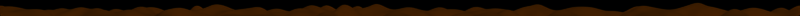 # Source: hills.blend  (saved by Blender 2.49.2; exported with 4.5.12 LTS)
import bpy
from mathutils import Matrix  # noqa: F401  (used for matrix-valued properties, if any)

bpy.ops.wm.read_factory_settings(use_empty=True)
scene = bpy.context.scene
scene.name = 'Hills'

# ---- collections
col_collection_1 = bpy.data.collections.new('Collection 1'); scene.collection.children.link(col_collection_1)

# ---- materials (node trees are filled in below, after node groups)
mat_material_002 = bpy.data.materials.new('Material.002')
mat_material_002.alpha_threshold = 0.0
mat_material_002.diffuse_color = (0.7685, 0.3694, 0.0, 1.0)
mat_material_002.specular_color = (0.7991, 0.6015, 0.2813)
mat_material_002.roughness = 0.5
mat_material_002.line_color = (0.0, 0.0, 0.0, 1.0)

# ---- material node trees

# ---- world
world_world = bpy.data.worlds.new('World'); scene.world = world_world
world_world.color = (0.0, 0.0, 0.0)
world_world.use_sun_shadow = False
world_world.sun_shadow_jitter_overblur = 0.0
world_world.cycles.sampling_method = 'MANUAL'
world_world.cycles.sample_map_resolution = 256

# ---- cameras
cam_camera_001 = bpy.data.cameras.new('Camera.001')
cam_camera_001.type = 'ORTHO'
cam_camera_001.passepartout_alpha = 0.2
cam_camera_001.clip_end = 100.0
cam_camera_001.lens = 35.0
cam_camera_001.ortho_scale = 40.0
cam_camera_001.show_passepartout = False
cam_camera_001.show_safe_areas = True
cam_camera_001.dof.focus_distance = 0.0
cam_camera_001.dof.aperture_fstop = 128.0

# ---- lights
light_spot = bpy.data.lights.new('Spot', 'SUN')
light_spot.transmission_factor = 0.0
light_spot.cutoff_distance = 30.0
light_spot.angle = 1.571
light_spot.energy = 1.0
light_spot.shadow_buffer_clip_start = 1.001
light_spot.shadow_soft_size = 1.0
light_spot.shadow_cascade_max_distance = 1000.0
light_spot.cycles.use_multiple_importance_sampling = False

# ---- meshes
me_plane_004 = bpy.data.meshes.new('Plane.004')
me_plane_004.from_pydata([(1.0, 0.7143, 0.08375), (1.0, 0.4286, 0.01188), (0.7143, 0.7143, -0.01058), (0.4286, 0.7143, 0.03251), (0.1429, 0.7143, 0.01248), (-0.1429, 0.7143, -0.001073), (-0.4286, 0.7143, 0.03063), (-0.7143, 0.7143, 0.06032), (0.7143, 0.4286, -0.01012), (0.4286, 0.4286, 0.02552), (0.1429, 0.4286, -0.02615), (-0.1429, 0.4286, -0.03102), (-0.4286, 0.4286, 0.03531), (-0.7143, 0.4286, 0.02326), (1.0, 0.7551, -0.0001662), (1.0, 0.6735, -0.02558), (1.0, 0.6327, -0.03014), (1.0, 0.5918, 0.01067), (1.0, 0.551, 0.05472), (1.0, 0.5102, -0.01223), (1.0, 0.4694, 0.03834), (1.0, 0.3878, 0.007783), (-0.9592, 0.7143, 0.01688), (-0.9184, 0.7143, 0.02549), (-0.8776, 0.7143, -0.02136), (-0.8367, 0.7143, 0.04494), (-0.7959, 0.7143, 0.04112), (-0.7551, 0.7143, 0.009747), (-0.7143, 0.7551, -0.005422), (-0.4694, 0.7143, 0.0123), (-0.5102, 0.7143, 0.009662), (-0.551, 0.7143, -0.002427), (-0.5918, 0.7143, 0.04296), (-0.6327, 0.7143, 0.05022), (-0.6735, 0.7143, 0.001179), (-0.4286, 0.7551, -0.03511), (-0.1837, 0.7143, 0.01132), (-0.2245, 0.7143, 0.06754), (-0.2653, 0.7143, 0.006033), (-0.3061, 0.7143, 0.05077), (-0.3469, 0.7143, 0.03169), (-0.3878, 0.7143, 0.03967), (-0.1429, 0.7551, 0.001689), (-0.102, 0.7143, 0.01636), (-0.06122, 0.7143, 0.04645), (-0.02041, 0.7143, 0.03522), (0.02041, 0.7143, 0.04168), (0.06122, 0.7143, 0.02002), (0.102, 0.7143, 0.0525), (0.1429, 0.7551, -0.02757), (0.1837, 0.7143, 0.06068), (0.2245, 0.7143, 0.0114), (0.2653, 0.7143, 0.0195), (0.3061, 0.7143, -0.006491), (0.3469, 0.7143, 0.08018), (0.3878, 0.7143, 0.01856), (0.4286, 0.7551, -0.005819), (0.6735, 0.7143, 0.04915), (0.6327, 0.7143, 0.01588), (0.5918, 0.7143, 0.07558), (0.551, 0.7143, 0.02124), (0.5102, 0.7143, 0.02979), (0.4694, 0.7143, -0.005155), (0.7143, 0.7551, 0.004405), (0.7551, 0.7143, 0.06386), (0.7959, 0.7143, 0.04499), (0.8367, 0.7143, 0.00298), (0.8776, 0.7143, 0.0112), (0.9184, 0.7143, 0.00298), (0.9592, 0.7143, 0.01844), (-0.9592, 0.4286, -0.01396), (-0.9184, 0.4286, 0.01074), (-0.8776, 0.4286, -0.00822), (-0.8367, 0.4286, 0.01543), (-0.7959, 0.4286, 0.002638), (-0.7551, 0.4286, 0.04606), (-0.7143, 0.4694, 0.02385), (-0.7143, 0.5102, -0.004078), (-0.7143, 0.551, 0.01536), (-0.7143, 0.5918, 0.02895), (-0.7143, 0.6327, -0.03158), (-0.7143, 0.6735, 0.001881), (-0.6735, 0.4286, -0.01522), (-0.6327, 0.4286, -0.04579), (-0.5918, 0.4286, 0.04968), (-0.551, 0.4286, -0.03947), (-0.5102, 0.4286, 0.007255), (-0.4694, 0.4286, -0.01277), (-0.4286, 0.6735, -0.02763), (-0.4286, 0.6327, 0.008774), (-0.4286, 0.5918, 0.04757), (-0.4286, 0.551, 0.00529), (-0.4286, 0.5102, 0.04553), (-0.4286, 0.4694, -0.04459), (-0.1837, 0.4286, 0.05556), (-0.2245, 0.4286, -0.02122), (-0.2653, 0.4286, -0.006705), (-0.3061, 0.4286, 0.004172), (-0.3469, 0.4286, 0.02195), (-0.3878, 0.4286, 0.006107), (-0.1429, 0.6735, 0.03297), (-0.1429, 0.6327, 0.03381), (-0.1429, 0.5918, -0.00512), (-0.1429, 0.551, 0.01083), (-0.1429, 0.5102, 0.05551), (-0.1429, 0.4694, 0.06965), (0.102, 0.4286, -0.007393), (0.06122, 0.4286, -0.009043), (0.02041, 0.4286, 0.01588), (-0.02041, 0.4286, 0.04594), (-0.06122, 0.4286, -0.01789), (-0.102, 0.4286, -0.01503), (0.1429, 0.6735, 0.0009561), (0.1429, 0.6327, 0.03958), (0.1429, 0.5918, 0.02517), (0.1429, 0.551, -0.01392), (0.1429, 0.5102, 0.01208), (0.1429, 0.4694, 0.02948), (0.1837, 0.4286, 0.004569), (0.2245, 0.4286, 0.03847), (0.2653, 0.4286, -0.004316), (0.3061, 0.4286, -0.02009), (0.3469, 0.4286, -0.03127), (0.3878, 0.4286, 0.0479), (0.4286, 0.6735, -0.01906), (0.4286, 0.6327, 0.01561), (0.4286, 0.5918, 0.04156), (0.4286, 0.551, 0.03149), (0.4286, 0.5102, 0.01488), (0.4286, 0.4694, -0.004755), (0.6735, 0.4286, -0.003337), (0.6327, 0.4286, 0.0338), (0.5918, 0.4286, 0.008231), (0.551, 0.4286, -0.03948), (0.5102, 0.4286, -0.02759), (0.4694, 0.4286, -0.002515), (0.7143, 0.6735, 0.01678), (0.7143, 0.6327, 0.03903), (0.7143, 0.5918, 0.02711), (0.7143, 0.551, 0.04945), (0.7143, 0.5102, -0.02519), (0.7143, 0.4694, 0.02551), (0.7551, 0.4286, -0.02986), (0.7959, 0.4286, -0.001553), (0.8367, 0.4286, 0.05719), (0.8776, 0.4286, -0.0001068), (0.9184, 0.4286, -0.02227), (0.9592, 0.4286, -0.02964), (-0.7143, 0.3878, 0.007783), (-0.4286, 0.3878, 0.007783), (-0.1429, 0.3878, 0.007783), (0.1429, 0.3878, 0.007783), (0.4286, 0.3878, 0.007783), (0.7143, 0.3878, 0.007783), (-0.7551, 0.7551, -0.02884), (-0.7959, 0.7551, -0.01101), (-0.8367, 0.7551, -0.01546), (-0.8776, 0.7551, 0.01794), (-0.9184, 0.7551, 0.008171), (-0.9592, 0.7551, -0.0443), (-0.4694, 0.7551, -0.004863), (-0.5102, 0.7551, 0.06319), (-0.551, 0.7551, -0.02721), (-0.5918, 0.7551, 0.009126), (-0.6327, 0.7551, 0.002492), (-0.6735, 0.7551, 0.0322), (-0.1837, 0.7551, 0.05672), (-0.2245, 0.7551, -0.0007005), (-0.2653, 0.7551, 0.02823), (-0.3061, 0.7551, 0.006952), (-0.3469, 0.7551, -0.03063), (-0.3878, 0.7551, -0.002734), (0.102, 0.7551, 0.01353), (0.06122, 0.7551, -0.03355), (0.02041, 0.7551, 0.01389), (-0.02041, 0.7551, -0.03696), (-0.06122, 0.7551, -0.01887), (-0.102, 0.7551, 0.05746), (0.3878, 0.7551, -0.01973), (0.3469, 0.7551, -0.01634), (0.3061, 0.7551, 0.02541), (0.2653, 0.7551, -0.0199), (0.2245, 0.7551, 0.03534), (0.1837, 0.7551, 0.02357), (0.6735, 0.7551, -0.03176), (0.6327, 0.7551, -0.008941), (0.5918, 0.7551, 0.01764), (0.551, 0.7551, -0.04949), (0.5102, 0.7551, 0.01334), (0.4694, 0.7551, -0.003547), (0.9592, 0.7551, -0.01832), (0.9184, 0.7551, 0.03706), (0.8776, 0.7551, 0.009608), (0.8367, 0.7551, -0.04828), (0.7959, 0.7551, -0.01768), (0.7551, 0.7551, -0.01244), (-0.7551, 0.6735, -0.02378), (-0.7959, 0.6735, 0.02294), (-0.8367, 0.6735, -0.009361), (-0.8776, 0.6735, 0.00724), (-0.9184, 0.6735, -0.002537), (-0.9592, 0.6735, 0.04176), (-0.7551, 0.6327, -0.01395), (-0.7959, 0.6327, -0.01727), (-0.8367, 0.6327, -0.01287), (-0.8776, 0.6327, 0.05311), (-0.9184, 0.6327, 0.003755), (-0.9592, 0.6327, -0.0006279), (-0.7551, 0.5918, 0.01957), (-0.7959, 0.5918, -0.02968), (-0.8367, 0.5918, 0.06438), (-0.8776, 0.5918, 0.002132), (-0.9184, 0.5918, 0.02435), (-0.9592, 0.5918, 0.03499), (-0.7551, 0.551, -0.00503), (-0.7959, 0.551, 0.07296), (-0.8367, 0.551, -0.001187), (-0.8776, 0.551, 0.04377), (-0.9184, 0.551, 0.01773), (-0.9592, 0.551, 0.03772), (-0.7551, 0.5102, 0.06671), (-0.7959, 0.5102, -0.01299), (-0.8367, 0.5102, 0.04393), (-0.8776, 0.5102, -0.03018), (-0.9184, 0.5102, 0.03333), (-0.9592, 0.5102, 0.02334), (-0.7551, 0.4694, -0.007945), (-0.7959, 0.4694, 0.02124), (-0.8367, 0.4694, -0.05347), (-0.8776, 0.4694, 0.0496), (-0.9184, 0.4694, 0.03287), (-0.9592, 0.4694, 0.01777), (-0.4694, 0.6735, -0.002333), (-0.5102, 0.6735, -0.02055), (-0.551, 0.6735, 0.02989), (-0.5918, 0.6735, -0.00978), (-0.6327, 0.6735, 0.02435), (-0.6735, 0.6735, 0.02787), (-0.4694, 0.6327, 0.04547), (-0.5102, 0.6327, -0.01801), (-0.551, 0.6327, 0.03402), (-0.5918, 0.6327, -0.01672), (-0.6327, 0.6327, 0.0523), (-0.6735, 0.6327, 0.03548), (-0.4694, 0.5918, 0.05185), (-0.5102, 0.5918, 0.004189), (-0.551, 0.5918, 0.02412), (-0.5918, 0.5918, -0.008293), (-0.6327, 0.5918, 0.02437), (-0.6735, 0.5918, -0.006029), (-0.4694, 0.551, 0.03633), (-0.5102, 0.551, 0.03418), (-0.551, 0.551, 0.0209), (-0.5918, 0.551, 0.03859), (-0.6327, 0.551, -0.005221), (-0.6735, 0.551, 0.04495), (-0.4694, 0.5102, -0.008792), (-0.5102, 0.5102, -0.006619), (-0.551, 0.5102, 0.0124), (-0.5918, 0.5102, -0.01261), (-0.6327, 0.5102, 0.01609), (-0.6735, 0.5102, 0.02799), (-0.4694, 0.4694, 0.02532), (-0.5102, 0.4694, 0.02635), (-0.551, 0.4694, 0.06051), (-0.5918, 0.4694, 0.02621), (-0.6327, 0.4694, 0.0009804), (-0.6735, 0.4694, -0.01438), (-0.1837, 0.6735, 0.03091), (-0.2245, 0.6735, 0.02404), (-0.2653, 0.6735, 0.001652), (-0.3061, 0.6735, 0.01557), (-0.3469, 0.6735, -0.0139), (-0.3878, 0.6735, 0.002182), (-0.1837, 0.6327, -0.02926), (-0.2245, 0.6327, 0.03449), (-0.2653, 0.6327, 0.04723), (-0.3061, 0.6327, -0.0132), (-0.3469, 0.6327, 0.003371), (-0.3878, 0.6327, 0.002069), (-0.1837, 0.5918, 0.005678), (-0.2245, 0.5918, 0.01826), (-0.2653, 0.5918, 0.00428), (-0.3061, 0.5918, 0.03749), (-0.3469, 0.5918, 0.01261), (-0.3878, 0.5918, 0.006471), (-0.1837, 0.551, 0.02557), (-0.2245, 0.551, 0.0195), (-0.2653, 0.551, 0.004395), (-0.3061, 0.551, -4.303e-05), (-0.3469, 0.551, 0.01314), (-0.3878, 0.551, 0.03984), (-0.1837, 0.5102, -0.0193), (-0.2245, 0.5102, 0.02357), (-0.2653, 0.5102, 0.03861), (-0.3061, 0.5102, -0.01551), (-0.3469, 0.5102, 0.06448), (-0.3878, 0.5102, 0.01743), (-0.1837, 0.4694, -0.01349), (-0.2245, 0.4694, 0.01174), (-0.2653, 0.4694, -0.009764), (-0.3061, 0.4694, 0.02364), (-0.3469, 0.4694, -0.004863), (-0.3878, 0.4694, -9.74e-05), (0.102, 0.6735, 0.03504), (0.06122, 0.6735, 0.01028), (0.02041, 0.6735, -0.01072), (-0.02041, 0.6735, 0.0004746), (-0.06122, 0.6735, 0.009608), (-0.102, 0.6735, -0.01119), (0.102, 0.6327, 0.003057), (0.06122, 0.6327, -0.0214), (0.02041, 0.6327, 0.01524), (-0.02041, 0.6327, -0.003821), (-0.06122, 0.6327, 0.06511), (-0.102, 0.6327, -0.02085), (0.102, 0.5918, 0.0449), (0.06122, 0.5918, 0.02661), (0.02041, 0.5918, 0.03217), (-0.02041, 0.5918, 0.02575), (-0.06122, 0.5918, 0.05741), (-0.102, 0.5918, 0.01274), (0.102, 0.551, 0.001025), (0.06122, 0.551, 0.01512), (0.02041, 0.551, 0.04684), (-0.02041, 0.551, 0.01327), (-0.06122, 0.551, 0.02522), (-0.102, 0.551, 0.04631), (0.102, 0.5102, -0.02881), (0.06122, 0.5102, 0.03929), (0.02041, 0.5102, 0.008691), (-0.02041, 0.5102, 0.02575), (-0.06122, 0.5102, 0.0126), (-0.102, 0.5102, -0.01474), (0.102, 0.4694, 0.001725), (0.06122, 0.4694, -0.007523), (0.02041, 0.4694, -0.0177), (-0.02041, 0.4694, -0.02512), (-0.06122, 0.4694, -0.02023), (-0.102, 0.4694, 0.03141), (0.3878, 0.6735, 0.00298), (0.3469, 0.6735, 0.005063), (0.3061, 0.6735, 0.01956), (0.2653, 0.6735, 0.02897), (0.2245, 0.6735, 0.0518), (0.1837, 0.6735, -0.01405), (0.3878, 0.6327, -0.01826), (0.3469, 0.6327, 0.05686), (0.3061, 0.6327, 0.01333), (0.2653, 0.6327, 0.0316), (0.2245, 0.6327, -0.02751), (0.1837, 0.6327, 0.00453), (0.3878, 0.5918, 0.01943), (0.3469, 0.5918, 0.05623), (0.3061, 0.5918, 0.01897), (0.2653, 0.5918, 0.007085), (0.2245, 0.5918, 0.03376), (0.1837, 0.5918, 0.02216), (0.3878, 0.551, 0.01721), (0.3469, 0.551, 0.02608), (0.3061, 0.551, 0.05272), (0.2653, 0.551, 0.007345), (0.2245, 0.551, 0.02173), (0.1837, 0.551, 0.02764), (0.3878, 0.5102, -0.01755), (0.3469, 0.5102, 0.04257), (0.3061, 0.5102, -0.02762), (0.2653, 0.5102, 0.03928), (0.2245, 0.5102, -0.0009731), (0.1837, 0.5102, -0.002623), (0.3878, 0.4694, 0.001511), (0.3469, 0.4694, -0.02775), (0.3061, 0.4694, 0.01873), (0.2653, 0.4694, 0.04716), (0.2245, 0.4694, -0.01842), (0.1837, 0.4694, 0.02627), (0.6735, 0.6735, -0.007631), (0.6327, 0.6735, 0.04067), (0.5918, 0.6735, -0.03748), (0.551, 0.6735, 0.002285), (0.5102, 0.6735, 0.02738), (0.4694, 0.6735, 0.02089), (0.6735, 0.6327, 0.006471), (0.6327, 0.6327, -0.02554), (0.5918, 0.6327, -0.02134), (0.551, 0.6327, 0.02486), (0.5102, 0.6327, 0.019), (0.4694, 0.6327, -0.01572), (0.6735, 0.5918, 0.02758), (0.6327, 0.5918, 0.04396), (0.5918, 0.5918, 0.01835), (0.551, 0.5918, 0.02585), (0.5102, 0.5918, 0.02619), (0.4694, 0.5918, 0.02559), (0.6735, 0.551, 0.01432), (0.6327, 0.551, 0.02839), (0.5918, 0.551, 0.06121), (0.551, 0.551, -0.02227), (0.5102, 0.551, 0.02843), (0.4694, 0.551, 0.045), (0.6735, 0.5102, 0.03629), (0.6327, 0.5102, 0.0261), (0.5918, 0.5102, -0.003182), (0.551, 0.5102, -0.004082), (0.5102, 0.5102, -0.003207), (0.4694, 0.5102, 0.006872), (0.6735, 0.4694, 0.02973), (0.6327, 0.4694, -0.004409), (0.5918, 0.4694, 0.0397), (0.551, 0.4694, 0.03045), (0.5102, 0.4694, -0.02934), (0.4694, 0.4694, -0.001938), (0.9592, 0.6735, -0.00575), (0.9184, 0.6735, 0.01862), (0.8776, 0.6735, 0.01201), (0.8367, 0.6735, -0.03054), (0.7959, 0.6735, 0.01039), (0.7551, 0.6735, -0.01506), (0.9592, 0.6327, 0.05857), (0.9184, 0.6327, 0.01847), (0.8776, 0.6327, -0.02159), (0.8367, 0.6327, -0.01376), (0.7959, 0.6327, -0.009284), (0.7551, 0.6327, 0.02704), (0.9592, 0.5918, 0.03765), (0.9184, 0.5918, -0.005402), (0.8776, 0.5918, 0.01741), (0.8367, 0.5918, 0.02923), (0.7959, 0.5918, -0.02336), (0.7551, 0.5918, 0.07196), (0.9592, 0.551, -0.002738), (0.9184, 0.551, 0.04082), (0.8776, 0.551, 0.05268), (0.8367, 0.551, 0.003237), (0.7959, 0.551, 0.06357), (0.7551, 0.551, 0.02543), (0.9592, 0.5102, 0.00807), (0.9184, 0.5102, -0.01439), (0.8776, 0.5102, -0.01056), (0.8367, 0.5102, 0.04598), (0.7959, 0.5102, -0.03988), (0.7551, 0.5102, 0.04816), (0.9592, 0.4694, 0.01328), (0.9184, 0.4694, -0.04446), (0.8776, 0.4694, 0.002654), (0.8367, 0.4694, 0.009608), (0.7959, 0.4694, 0.009455), (0.7551, 0.4694, -0.04577), (-0.7551, 0.3878, 0.007783), (-0.7959, 0.3878, 0.007783), (-0.8367, 0.3878, 0.007783), (-0.8776, 0.3878, 0.007783), (-0.9184, 0.3878, 0.007783), (-0.9592, 0.3878, 0.007783), (-0.4694, 0.3878, 0.007783), (-0.5102, 0.3878, 0.007783), (-0.551, 0.3878, 0.007783), (-0.5918, 0.3878, 0.007783), (-0.6327, 0.3878, 0.007783), (-0.6735, 0.3878, 0.007783), (-0.1837, 0.3878, 0.007783), (-0.2245, 0.3878, 0.007783), (-0.2653, 0.3878, 0.007783), (-0.3061, 0.3878, 0.007783), (-0.3469, 0.3878, 0.007783), (-0.3878, 0.3878, 0.007783), (0.102, 0.3878, 0.007783), (0.06122, 0.3878, 0.007783), (0.02041, 0.3878, 0.007783), (-0.02041, 0.3878, 0.007783), (-0.06122, 0.3878, 0.007783), (-0.102, 0.3878, 0.007783), (0.3878, 0.3878, 0.007783), (0.3469, 0.3878, 0.007783), (0.3061, 0.3878, 0.007783), (0.2653, 0.3878, 0.007783), (0.2245, 0.3878, 0.007783), (0.1837, 0.3878, 0.007783), (0.6735, 0.3878, 0.007783), (0.6327, 0.3878, 0.007783), (0.5918, 0.3878, 0.007783), (0.551, 0.3878, 0.007783), (0.5102, 0.3878, 0.007783), (0.4694, 0.3878, 0.007783), (0.9592, 0.3878, 0.007783), (0.9184, 0.3878, 0.007783), (0.8776, 0.3878, 0.007783), (0.8367, 0.3878, 0.007783), (0.7959, 0.3878, 0.007783), (0.7551, 0.3878, 0.007783), (-0.9592, 0.2878, 0.007783), (-0.9184, 0.2878, 0.007783), (-0.8776, 0.2878, 0.007783), (-0.8367, 0.2878, 0.007783), (-0.7959, 0.2878, 0.007783), (-0.7551, 0.2878, 0.007783), (-0.7143, 0.2878, 0.007783), (-0.6735, 0.2878, 0.007783), (-0.6327, 0.2878, 0.007783), (-0.5918, 0.2878, 0.007783), (-0.551, 0.2878, 0.007783), (-0.5102, 0.2878, 0.007783), (-0.4694, 0.2878, 0.007783), (-0.4286, 0.2878, 0.007783), (-0.3878, 0.2878, 0.007783), (-0.3469, 0.2878, 0.007783), (-0.3061, 0.2878, 0.007783), (-0.2653, 0.2878, 0.007783), (-0.2245, 0.2878, 0.007783), (-0.1837, 0.2878, 0.007783), (-0.1429, 0.2878, 0.007783), (-0.102, 0.2878, 0.007783), (-0.06122, 0.2878, 0.007783), (-0.02041, 0.2878, 0.007783), (0.02041, 0.2878, 0.007783), (0.06122, 0.2878, 0.007783), (0.102, 0.2878, 0.007783), (0.1429, 0.2878, 0.007783), (0.1837, 0.2878, 0.007783), (0.2245, 0.2878, 0.007783), (0.2653, 0.2878, 0.007783), (0.3061, 0.2878, 0.007783), (0.3469, 0.2878, 0.007783), (0.3878, 0.2878, 0.007783), (0.4286, 0.2878, 0.007783), (0.4694, 0.2878, 0.007783), (0.5102, 0.2878, 0.007783), (0.551, 0.2878, 0.007783), (0.5918, 0.2878, 0.007783), (0.6327, 0.2878, 0.007783), (0.6735, 0.2878, 0.007783), (0.7143, 0.2878, 0.007783), (0.7551, 0.2878, 0.007783), (0.7959, 0.2878, 0.007783), (0.8367, 0.2878, 0.007783), (0.8776, 0.2878, 0.007783), (0.9184, 0.2878, 0.007783), (0.9592, 0.2878, 0.007783), (1.0, 0.2878, 0.007783), (1.041, 0.2878, 0.007783), (1.041, 0.3878, 0.007783), (1.041, 0.4694, 0.01777), (1.041, 0.5102, 0.02334), (1.041, 0.551, 0.03772), (1.041, 0.5918, 0.03499), (1.041, 0.6327, -0.0006279), (1.041, 0.6735, 0.04176), (1.041, 0.7551, -0.0443), (1.041, 0.4286, -0.01396), (1.041, 0.7143, 0.01688), (-1.0, 0.2878, 0.007783), (-1.041, 0.2878, 0.007783), (-1.082, 0.2878, 0.007783), (-1.082, 0.3878, 0.007783), (-1.041, 0.3878, 0.007783), (-1.082, 0.4694, -0.04446), (-1.041, 0.4694, 0.01328), (-1.082, 0.5102, -0.01439), (-1.041, 0.5102, 0.00807), (-1.082, 0.551, 0.04082), (-1.041, 0.551, -0.002738), (-1.082, 0.5918, -0.005402), (-1.041, 0.5918, 0.03765), (-1.082, 0.6327, 0.01847), (-1.041, 0.6327, 0.05857), (-1.082, 0.6735, 0.01862), (-1.041, 0.6735, -0.00575), (-1.082, 0.7551, 0.03706), (-1.041, 0.7551, -0.01832), (-1.041, 0.4286, -0.02964), (-1.082, 0.4286, -0.02227), (-1.041, 0.7143, 0.01844), (-1.082, 0.7143, 0.00298), (-1.0, 0.3878, 0.007783), (-1.0, 0.4694, 0.03834), (-1.0, 0.5102, -0.01223), (-1.0, 0.551, 0.05472), (-1.0, 0.5918, 0.01067), (-1.0, 0.6327, -0.03014), (-1.0, 0.6735, -0.02558), (-1.0, 0.7551, -0.0001662), (-1.0, 0.4286, 0.01188), (-1.0, 0.7143, 0.08375)], [], [(158, 159, 22, 23), (157, 158, 23, 24), (156, 157, 24, 25), (155, 156, 25, 26), (154, 155, 26, 27), (28, 154, 27, 7), (165, 28, 7, 34), (164, 165, 34, 33), (163, 164, 33, 32), (162, 163, 32, 31), (161, 162, 31, 30), (160, 161, 30, 29), (35, 160, 29, 6), (171, 35, 6, 41), (170, 171, 41, 40), (169, 170, 40, 39), (168, 169, 39, 38), (167, 168, 38, 37), (166, 167, 37, 36), (42, 166, 36, 5), (177, 42, 5, 43), (176, 177, 43, 44), (175, 176, 44, 45), (174, 175, 45, 46), (173, 174, 46, 47), (172, 173, 47, 48), (49, 172, 48, 4), (183, 49, 4, 50), (182, 183, 50, 51), (181, 182, 51, 52), (180, 181, 52, 53), (179, 180, 53, 54), (178, 179, 54, 55), (56, 178, 55, 3), (189, 56, 3, 62), (188, 189, 62, 61), (187, 188, 61, 60), (186, 187, 60, 59), (185, 186, 59, 58), (184, 185, 58, 57), (63, 184, 57, 2), (195, 63, 2, 64), (194, 195, 64, 65), (193, 194, 65, 66), (192, 193, 66, 67), (191, 192, 67, 68), (190, 191, 68, 69), (69, 0, 14, 190), (23, 22, 201, 200), (24, 23, 200, 199), (25, 24, 199, 198), (26, 25, 198, 197), (27, 26, 197, 196), (7, 27, 196, 81), (200, 201, 207, 206), (199, 200, 206, 205), (198, 199, 205, 204), (197, 198, 204, 203), (196, 197, 203, 202), (81, 196, 202, 80), (206, 207, 213, 212), (205, 206, 212, 211), (204, 205, 211, 210), (203, 204, 210, 209), (202, 203, 209, 208), (80, 202, 208, 79), (212, 213, 219, 218), (211, 212, 218, 217), (210, 211, 217, 216), (209, 210, 216, 215), (208, 209, 215, 214), (79, 208, 214, 78), (218, 219, 225, 224), (217, 218, 224, 223), (216, 217, 223, 222), (215, 216, 222, 221), (214, 215, 221, 220), (78, 214, 220, 77), (224, 225, 231, 230), (223, 224, 230, 229), (222, 223, 229, 228), (221, 222, 228, 227), (220, 221, 227, 226), (77, 220, 226, 76), (230, 231, 70, 71), (229, 230, 71, 72), (228, 229, 72, 73), (227, 228, 73, 74), (226, 227, 74, 75), (76, 226, 75, 13), (34, 7, 81, 237), (33, 34, 237, 236), (32, 33, 236, 235), (31, 32, 235, 234), (30, 31, 234, 233), (29, 30, 233, 232), (6, 29, 232, 88), (237, 81, 80, 243), (236, 237, 243, 242), (235, 236, 242, 241), (234, 235, 241, 240), (233, 234, 240, 239), (232, 233, 239, 238), (88, 232, 238, 89), (243, 80, 79, 249), (242, 243, 249, 248), (241, 242, 248, 247), (240, 241, 247, 246), (239, 240, 246, 245), (238, 239, 245, 244), (89, 238, 244, 90), (249, 79, 78, 255), (248, 249, 255, 254), (247, 248, 254, 253), (246, 247, 253, 252), (245, 246, 252, 251), (244, 245, 251, 250), (90, 244, 250, 91), (255, 78, 77, 261), (254, 255, 261, 260), (253, 254, 260, 259), (252, 253, 259, 258), (251, 252, 258, 257), (250, 251, 257, 256), (91, 250, 256, 92), (261, 77, 76, 267), (260, 261, 267, 266), (259, 260, 266, 265), (258, 259, 265, 264), (257, 258, 264, 263), (256, 257, 263, 262), (92, 256, 262, 93), (267, 76, 13, 82), (266, 267, 82, 83), (265, 266, 83, 84), (264, 265, 84, 85), (263, 264, 85, 86), (262, 263, 86, 87), (93, 262, 87, 12), (41, 6, 88, 273), (40, 41, 273, 272), (39, 40, 272, 271), (38, 39, 271, 270), (37, 38, 270, 269), (36, 37, 269, 268), (5, 36, 268, 100), (273, 88, 89, 279), (272, 273, 279, 278), (271, 272, 278, 277), (270, 271, 277, 276), (269, 270, 276, 275), (268, 269, 275, 274), (100, 268, 274, 101), (279, 89, 90, 285), (278, 279, 285, 284), (277, 278, 284, 283), (276, 277, 283, 282), (275, 276, 282, 281), (274, 275, 281, 280), (101, 274, 280, 102), (285, 90, 91, 291), (284, 285, 291, 290), (283, 284, 290, 289), (282, 283, 289, 288), (281, 282, 288, 287), (280, 281, 287, 286), (102, 280, 286, 103), (291, 91, 92, 297), (290, 291, 297, 296), (289, 290, 296, 295), (288, 289, 295, 294), (287, 288, 294, 293), (286, 287, 293, 292), (103, 286, 292, 104), (297, 92, 93, 303), (296, 297, 303, 302), (295, 296, 302, 301), (294, 295, 301, 300), (293, 294, 300, 299), (292, 293, 299, 298), (104, 292, 298, 105), (303, 93, 12, 99), (302, 303, 99, 98), (301, 302, 98, 97), (300, 301, 97, 96), (299, 300, 96, 95), (298, 299, 95, 94), (105, 298, 94, 11), (43, 5, 100, 309), (44, 43, 309, 308), (45, 44, 308, 307), (46, 45, 307, 306), (47, 46, 306, 305), (48, 47, 305, 304), (4, 48, 304, 112), (309, 100, 101, 315), (308, 309, 315, 314), (307, 308, 314, 313), (306, 307, 313, 312), (305, 306, 312, 311), (304, 305, 311, 310), (112, 304, 310, 113), (315, 101, 102, 321), (314, 315, 321, 320), (313, 314, 320, 319), (312, 313, 319, 318), (311, 312, 318, 317), (310, 311, 317, 316), (113, 310, 316, 114), (321, 102, 103, 327), (320, 321, 327, 326), (319, 320, 326, 325), (318, 319, 325, 324), (317, 318, 324, 323), (316, 317, 323, 322), (114, 316, 322, 115), (327, 103, 104, 333), (326, 327, 333, 332), (325, 326, 332, 331), (324, 325, 331, 330), (323, 324, 330, 329), (322, 323, 329, 328), (115, 322, 328, 116), (333, 104, 105, 339), (332, 333, 339, 338), (331, 332, 338, 337), (330, 331, 337, 336), (329, 330, 336, 335), (328, 329, 335, 334), (116, 328, 334, 117), (339, 105, 11, 111), (338, 339, 111, 110), (337, 338, 110, 109), (336, 337, 109, 108), (335, 336, 108, 107), (334, 335, 107, 106), (117, 334, 106, 10), (50, 4, 112, 345), (51, 50, 345, 344), (52, 51, 344, 343), (53, 52, 343, 342), (54, 53, 342, 341), (55, 54, 341, 340), (3, 55, 340, 124), (345, 112, 113, 351), (344, 345, 351, 350), (343, 344, 350, 349), (342, 343, 349, 348), (341, 342, 348, 347), (340, 341, 347, 346), (124, 340, 346, 125), (351, 113, 114, 357), (350, 351, 357, 356), (349, 350, 356, 355), (348, 349, 355, 354), (347, 348, 354, 353), (346, 347, 353, 352), (125, 346, 352, 126), (357, 114, 115, 363), (356, 357, 363, 362), (355, 356, 362, 361), (354, 355, 361, 360), (353, 354, 360, 359), (352, 353, 359, 358), (126, 352, 358, 127), (363, 115, 116, 369), (362, 363, 369, 368), (361, 362, 368, 367), (360, 361, 367, 366), (359, 360, 366, 365), (358, 359, 365, 364), (127, 358, 364, 128), (369, 116, 117, 375), (368, 369, 375, 374), (367, 368, 374, 373), (366, 367, 373, 372), (365, 366, 372, 371), (364, 365, 371, 370), (128, 364, 370, 129), (375, 117, 10, 118), (374, 375, 118, 119), (373, 374, 119, 120), (372, 373, 120, 121), (371, 372, 121, 122), (370, 371, 122, 123), (129, 370, 123, 9), (62, 3, 124, 381), (61, 62, 381, 380), (60, 61, 380, 379), (59, 60, 379, 378), (58, 59, 378, 377), (57, 58, 377, 376), (2, 57, 376, 136), (381, 124, 125, 387), (380, 381, 387, 386), (379, 380, 386, 385), (378, 379, 385, 384), (377, 378, 384, 383), (376, 377, 383, 382), (136, 376, 382, 137), (387, 125, 126, 393), (386, 387, 393, 392), (385, 386, 392, 391), (384, 385, 391, 390), (383, 384, 390, 389), (382, 383, 389, 388), (137, 382, 388, 138), (393, 126, 127, 399), (392, 393, 399, 398), (391, 392, 398, 397), (390, 391, 397, 396), (389, 390, 396, 395), (388, 389, 395, 394), (138, 388, 394, 139), (399, 127, 128, 405), (398, 399, 405, 404), (397, 398, 404, 403), (396, 397, 403, 402), (395, 396, 402, 401), (394, 395, 401, 400), (139, 394, 400, 140), (405, 128, 129, 411), (404, 405, 411, 410), (403, 404, 410, 409), (402, 403, 409, 408), (401, 402, 408, 407), (400, 401, 407, 406), (140, 400, 406, 141), (411, 129, 9, 135), (410, 411, 135, 134), (409, 410, 134, 133), (408, 409, 133, 132), (407, 408, 132, 131), (406, 407, 131, 130), (141, 406, 130, 8), (64, 2, 136, 417), (65, 64, 417, 416), (66, 65, 416, 415), (67, 66, 415, 414), (68, 67, 414, 413), (69, 68, 413, 412), (0, 69, 412, 15), (417, 136, 137, 423), (416, 417, 423, 422), (415, 416, 422, 421), (414, 415, 421, 420), (413, 414, 420, 419), (412, 413, 419, 418), (15, 412, 418, 16), (423, 137, 138, 429), (422, 423, 429, 428), (421, 422, 428, 427), (420, 421, 427, 426), (419, 420, 426, 425), (418, 419, 425, 424), (16, 418, 424, 17), (429, 138, 139, 435), (428, 429, 435, 434), (427, 428, 434, 433), (426, 427, 433, 432), (425, 426, 432, 431), (424, 425, 431, 430), (17, 424, 430, 18), (435, 139, 140, 441), (434, 435, 441, 440), (433, 434, 440, 439), (432, 433, 439, 438), (431, 432, 438, 437), (430, 431, 437, 436), (18, 430, 436, 19), (441, 140, 141, 447), (440, 441, 447, 446), (439, 440, 446, 445), (438, 439, 445, 444), (437, 438, 444, 443), (436, 437, 443, 442), (19, 436, 442, 20), (447, 141, 8, 142), (446, 447, 142, 143), (445, 446, 143, 144), (444, 445, 144, 145), (443, 444, 145, 146), (442, 443, 146, 147), (20, 442, 147, 1), (71, 70, 453, 452), (72, 71, 452, 451), (73, 72, 451, 450), (74, 73, 450, 449), (75, 74, 449, 448), (13, 75, 448, 148), (82, 13, 148, 459), (83, 82, 459, 458), (84, 83, 458, 457), (85, 84, 457, 456), (86, 85, 456, 455), (87, 86, 455, 454), (12, 87, 454, 149), (99, 12, 149, 465), (98, 99, 465, 464), (97, 98, 464, 463), (96, 97, 463, 462), (95, 96, 462, 461), (94, 95, 461, 460), (11, 94, 460, 150), (111, 11, 150, 471), (110, 111, 471, 470), (109, 110, 470, 469), (108, 109, 469, 468), (107, 108, 468, 467), (106, 107, 467, 466), (10, 106, 466, 151), (118, 10, 151, 477), (119, 118, 477, 476), (120, 119, 476, 475), (121, 120, 475, 474), (122, 121, 474, 473), (123, 122, 473, 472), (9, 123, 472, 152), (135, 9, 152, 483), (134, 135, 483, 482), (133, 134, 482, 481), (132, 133, 481, 480), (131, 132, 480, 479), (130, 131, 479, 478), (8, 130, 478, 153), (142, 8, 153, 489), (143, 142, 489, 488), (144, 143, 488, 487), (145, 144, 487, 486), (146, 145, 486, 485), (147, 146, 485, 484), (1, 147, 484, 21), (452, 453, 490, 491), (451, 452, 491, 492), (450, 451, 492, 493), (449, 450, 493, 494), (448, 449, 494, 495), (148, 448, 495, 496), (459, 148, 496, 497), (458, 459, 497, 498), (457, 458, 498, 499), (456, 457, 499, 500), (455, 456, 500, 501), (454, 455, 501, 502), (149, 454, 502, 503), (465, 149, 503, 504), (464, 465, 504, 505), (463, 464, 505, 506), (462, 463, 506, 507), (461, 462, 507, 508), (460, 461, 508, 509), (150, 460, 509, 510), (471, 150, 510, 511), (470, 471, 511, 512), (469, 470, 512, 513), (468, 469, 513, 514), (467, 468, 514, 515), (466, 467, 515, 516), (151, 466, 516, 517), (477, 151, 517, 518), (476, 477, 518, 519), (475, 476, 519, 520), (474, 475, 520, 521), (473, 474, 521, 522), (472, 473, 522, 523), (152, 472, 523, 524), (483, 152, 524, 525), (482, 483, 525, 526), (481, 482, 526, 527), (480, 481, 527, 528), (479, 480, 528, 529), (478, 479, 529, 530), (153, 478, 530, 531), (489, 153, 531, 532), (488, 489, 532, 533), (487, 488, 533, 534), (486, 487, 534, 535), (485, 486, 535, 536), (484, 485, 536, 537), (21, 484, 537, 538), (540, 21, 538, 539), (548, 1, 21, 540), (541, 20, 1, 548), (542, 19, 20, 541), (543, 18, 19, 542), (544, 17, 18, 543), (545, 16, 17, 544), (546, 15, 16, 545), (549, 0, 15, 546), (0, 549, 547, 14), (159, 580, 582, 22), (22, 582, 579, 201), (201, 579, 578, 207), (207, 578, 577, 213), (213, 577, 576, 219), (219, 576, 575, 225), (225, 575, 574, 231), (231, 574, 581, 70), (70, 581, 573, 453), (453, 573, 550, 490), (573, 554, 551, 550), (554, 553, 552, 551), (581, 569, 554, 573), (569, 570, 553, 554), (574, 556, 569, 581), (556, 555, 570, 569), (575, 558, 556, 574), (558, 557, 555, 556), (576, 560, 558, 575), (560, 559, 557, 558), (577, 562, 560, 576), (562, 561, 559, 560), (578, 564, 562, 577), (564, 563, 561, 562), (579, 566, 564, 578), (566, 565, 563, 564), (582, 571, 566, 579), (571, 572, 565, 566), (571, 582, 580, 568), (568, 567, 572, 571)])
me_plane_004.polygons.foreach_set('use_smooth', [True] * 520)
_uv = me_plane_004.uv_layers.new(name='UVTex')
_uv.uv.foreach_set('vector', [2.792, -1.382, 2.895, -1.382, 2.894, -1.279, 2.791, -1.279, 2.689, -1.382, 2.792, -1.382, 2.791, -1.279, 2.689, -1.28, 2.586, -1.383, 2.689, -1.382, 2.689, -1.28, 2.586, -1.28, 2.484, -1.383, 2.586, -1.383, 2.586, -1.28, 2.483, -1.28, 2.381, -1.383, 2.484, -1.383, 2.483, -1.28, 2.381, -1.28, 2.279, -1.383, 2.381, -1.383, 2.381, -1.28, 2.278, -1.281, 2.176, -1.383, 2.279, -1.383, 2.278, -1.281, 2.176, -1.281, 2.074, -1.383, 2.176, -1.383, 2.176, -1.281, 2.073, -1.281, 1.971, -1.383, 2.074, -1.383, 2.073, -1.281, 1.971, -1.281, 1.869, -1.383, 1.971, -1.383, 1.971, -1.281, 1.869, -1.281, 1.766, -1.383, 1.869, -1.383, 1.869, -1.281, 1.766, -1.281, 1.664, -1.383, 1.766, -1.383, 1.766, -1.281, 1.664, -1.281, 1.562, -1.383, 1.664, -1.383, 1.664, -1.281, 1.562, -1.281, 1.46, -1.383, 1.562, -1.383, 1.562, -1.281, 1.46, -1.281, 1.358, -1.383, 1.46, -1.383, 1.46, -1.281, 1.358, -1.28, 1.256, -1.382, 1.358, -1.383, 1.358, -1.28, 1.256, -1.28, 1.153, -1.382, 1.256, -1.382, 1.256, -1.28, 1.154, -1.28, 1.051, -1.382, 1.153, -1.382, 1.154, -1.28, 1.052, -1.28, 0.9494, -1.382, 1.051, -1.382, 1.052, -1.28, 0.9497, -1.28, 0.8475, -1.381, 0.9494, -1.382, 0.9497, -1.28, 0.8477, -1.28, 0.7456, -1.381, 0.8475, -1.381, 0.8477, -1.28, 0.7458, -1.279, 0.6437, -1.381, 0.7456, -1.381, 0.7458, -1.279, 0.6439, -1.279, 0.5418, -1.381, 0.6437, -1.381, 0.6439, -1.279, 0.5421, -1.279, 0.44, -1.381, 0.5418, -1.381, 0.5421, -1.279, 0.4402, -1.279, 0.3382, -1.38, 0.44, -1.381, 0.4402, -1.279, 0.3385, -1.279, 0.2365, -1.38, 0.3382, -1.38, 0.3385, -1.279, 0.2367, -1.278, 0.1347, -1.38, 0.2365, -1.38, 0.2367, -1.278, 0.1349, -1.278, 0.033, -1.38, 0.1347, -1.38, 0.1349, -1.278, 0.0332, -1.278, -0.0687, -1.379, 0.033, -1.38, 0.0332, -1.278, -0.06851, -1.278, -0.1704, -1.379, -0.0687, -1.379, -0.06851, -1.278, -0.1702, -1.278, -0.272, -1.379, -0.1704, -1.379, -0.1702, -1.278, -0.2719, -1.277, -0.3737, -1.379, -0.272, -1.379, -0.2719, -1.277, -0.3735, -1.277, -0.4753, -1.379, -0.3737, -1.379, -0.3735, -1.277, -0.4752, -1.277, -0.5769, -1.379, -0.4753, -1.379, -0.4752, -1.277, -0.5768, -1.277, -0.6786, -1.378, -0.5769, -1.379, -0.5768, -1.277, -0.6784, -1.277, -0.7802, -1.378, -0.6786, -1.378, -0.6784, -1.277, -0.7801, -1.277, -0.8818, -1.378, -0.7802, -1.378, -0.7801, -1.277, -0.8817, -1.277, -0.9834, -1.378, -0.8818, -1.378, -0.8817, -1.277, -0.9833, -1.277, -1.085, -1.378, -0.9834, -1.378, -0.9833, -1.277, -1.085, -1.276, -1.187, -1.378, -1.085, -1.378, -1.085, -1.276, -1.186, -1.276, -1.288, -1.378, -1.187, -1.378, -1.186, -1.276, -1.288, -1.276, -1.39, -1.378, -1.288, -1.378, -1.288, -1.276, -1.39, -1.276, -1.491, -1.378, -1.39, -1.378, -1.39, -1.276, -1.491, -1.276, -1.593, -1.378, -1.491, -1.378, -1.491, -1.276, -1.593, -1.276, -1.694, -1.378, -1.593, -1.378, -1.593, -1.276, -1.694, -1.276, -1.796, -1.378, -1.694, -1.378, -1.694, -1.276, -1.796, -1.276, -1.898, -1.378, -1.796, -1.378, -1.796, -1.276, -1.898, -1.276, -1.898, -1.276, -1.999, -1.276, -1.999, -1.378, -1.898, -1.378, 2.791, -1.279, 2.894, -1.279, 2.894, -1.176, 2.791, -1.177, 2.689, -1.28, 2.791, -1.279, 2.791, -1.177, 2.688, -1.177, 2.586, -1.28, 2.689, -1.28, 2.688, -1.177, 2.586, -1.177, 2.483, -1.28, 2.586, -1.28, 2.586, -1.177, 2.483, -1.178, 2.381, -1.28, 2.483, -1.28, 2.483, -1.178, 2.381, -1.178, 2.278, -1.281, 2.381, -1.28, 2.381, -1.178, 2.278, -1.178, 2.791, -1.177, 2.894, -1.176, 2.893, -1.073, 2.79, -1.074, 2.688, -1.177, 2.791, -1.177, 2.79, -1.074, 2.688, -1.074, 2.586, -1.177, 2.688, -1.177, 2.688, -1.074, 2.585, -1.075, 2.483, -1.178, 2.586, -1.177, 2.585, -1.075, 2.483, -1.075, 2.381, -1.178, 2.483, -1.178, 2.483, -1.075, 2.38, -1.075, 2.278, -1.178, 2.381, -1.178, 2.38, -1.075, 2.278, -1.076, 2.79, -1.074, 2.893, -1.073, 2.892, -0.9707, 2.79, -0.9713, 2.688, -1.074, 2.79, -1.074, 2.79, -0.9713, 2.687, -0.9719, 2.585, -1.075, 2.688, -1.074, 2.687, -0.9719, 2.585, -0.9723, 2.483, -1.075, 2.585, -1.075, 2.585, -0.9723, 2.483, -0.9727, 2.38, -1.075, 2.483, -1.075, 2.483, -0.9727, 2.38, -0.9731, 2.278, -1.076, 2.38, -1.075, 2.38, -0.9731, 2.278, -0.9734, 2.79, -0.9713, 2.892, -0.9707, 2.892, -0.8682, 2.789, -0.8688, 2.687, -0.9719, 2.79, -0.9713, 2.789, -0.8688, 2.687, -0.8694, 2.585, -0.9723, 2.687, -0.9719, 2.687, -0.8694, 2.584, -0.8699, 2.483, -0.9727, 2.585, -0.9723, 2.584, -0.8699, 2.482, -0.8703, 2.38, -0.9731, 2.483, -0.9727, 2.482, -0.8703, 2.38, -0.8707, 2.278, -0.9734, 2.38, -0.9731, 2.38, -0.8707, 2.277, -0.871, 2.789, -0.8688, 2.892, -0.8682, 2.891, -0.7658, 2.789, -0.7664, 2.687, -0.8694, 2.789, -0.8688, 2.789, -0.7664, 2.686, -0.767, 2.584, -0.8699, 2.687, -0.8694, 2.686, -0.767, 2.584, -0.7675, 2.482, -0.8703, 2.584, -0.8699, 2.584, -0.7675, 2.482, -0.768, 2.38, -0.8707, 2.482, -0.8703, 2.482, -0.768, 2.379, -0.7684, 2.277, -0.871, 2.38, -0.8707, 2.379, -0.7684, 2.277, -0.7688, 2.789, -0.7664, 2.891, -0.7658, 2.89, -0.6634, 2.788, -0.6641, 2.686, -0.767, 2.789, -0.7664, 2.788, -0.6641, 2.686, -0.6647, 2.584, -0.7675, 2.686, -0.767, 2.686, -0.6647, 2.583, -0.6652, 2.482, -0.768, 2.584, -0.7675, 2.583, -0.6652, 2.481, -0.6657, 2.379, -0.7684, 2.482, -0.768, 2.481, -0.6657, 2.379, -0.6662, 2.277, -0.7688, 2.379, -0.7684, 2.379, -0.6662, 2.277, -0.6665, 2.788, -0.6641, 2.89, -0.6634, 2.89, -0.5611, 2.787, -0.5618, 2.686, -0.6647, 2.788, -0.6641, 2.787, -0.5618, 2.685, -0.5624, 2.583, -0.6652, 2.686, -0.6647, 2.685, -0.5624, 2.583, -0.563, 2.481, -0.6657, 2.583, -0.6652, 2.583, -0.563, 2.481, -0.5635, 2.379, -0.6662, 2.481, -0.6657, 2.481, -0.5635, 2.379, -0.564, 2.277, -0.6665, 2.379, -0.6662, 2.379, -0.564, 2.276, -0.5644, 2.176, -1.281, 2.278, -1.281, 2.278, -1.178, 2.176, -1.178, 2.073, -1.281, 2.176, -1.281, 2.176, -1.178, 2.073, -1.178, 1.971, -1.281, 2.073, -1.281, 2.073, -1.178, 1.971, -1.179, 1.869, -1.281, 1.971, -1.281, 1.971, -1.179, 1.869, -1.179, 1.766, -1.281, 1.869, -1.281, 1.869, -1.179, 1.767, -1.179, 1.664, -1.281, 1.766, -1.281, 1.767, -1.179, 1.664, -1.179, 1.562, -1.281, 1.664, -1.281, 1.664, -1.179, 1.562, -1.179, 2.176, -1.178, 2.278, -1.178, 2.278, -1.076, 2.176, -1.076, 2.073, -1.178, 2.176, -1.178, 2.176, -1.076, 2.073, -1.076, 1.971, -1.179, 2.073, -1.178, 2.073, -1.076, 1.971, -1.076, 1.869, -1.179, 1.971, -1.179, 1.971, -1.076, 1.869, -1.076, 1.767, -1.179, 1.869, -1.179, 1.869, -1.076, 1.767, -1.076, 1.664, -1.179, 1.767, -1.179, 1.767, -1.076, 1.664, -1.076, 1.562, -1.179, 1.664, -1.179, 1.664, -1.076, 1.562, -1.076, 2.176, -1.076, 2.278, -1.076, 2.278, -0.9734, 2.175, -0.9736, 2.073, -1.076, 2.176, -1.076, 2.175, -0.9736, 2.073, -0.9738, 1.971, -1.076, 2.073, -1.076, 2.073, -0.9738, 1.971, -0.974, 1.869, -1.076, 1.971, -1.076, 1.971, -0.974, 1.869, -0.9741, 1.767, -1.076, 1.869, -1.076, 1.869, -0.9741, 1.766, -0.9742, 1.664, -1.076, 1.767, -1.076, 1.766, -0.9742, 1.664, -0.9742, 1.562, -1.076, 1.664, -1.076, 1.664, -0.9742, 1.562, -0.9743, 2.175, -0.9736, 2.278, -0.9734, 2.277, -0.871, 2.175, -0.8713, 2.073, -0.9738, 2.175, -0.9736, 2.175, -0.8713, 2.073, -0.8716, 1.971, -0.974, 2.073, -0.9738, 2.073, -0.8716, 1.971, -0.8718, 1.869, -0.9741, 1.971, -0.974, 1.971, -0.8718, 1.869, -0.8719, 1.766, -0.9742, 1.869, -0.9741, 1.869, -0.8719, 1.766, -0.872, 1.664, -0.9742, 1.766, -0.9742, 1.766, -0.872, 1.664, -0.8721, 1.562, -0.9743, 1.664, -0.9742, 1.664, -0.8721, 1.562, -0.8722, 2.175, -0.8713, 2.277, -0.871, 2.277, -0.7688, 2.175, -0.7691, 2.073, -0.8716, 2.175, -0.8713, 2.175, -0.7691, 2.073, -0.7693, 1.971, -0.8718, 2.073, -0.8716, 2.073, -0.7693, 1.971, -0.7696, 1.869, -0.8719, 1.971, -0.8718, 1.971, -0.7696, 1.868, -0.7698, 1.766, -0.872, 1.869, -0.8719, 1.868, -0.7698, 1.766, -0.7699, 1.664, -0.8721, 1.766, -0.872, 1.766, -0.7699, 1.664, -0.77, 1.562, -0.8722, 1.664, -0.8721, 1.664, -0.77, 1.562, -0.7701, 2.175, -0.7691, 2.277, -0.7688, 2.277, -0.6665, 2.175, -0.6669, 2.073, -0.7693, 2.175, -0.7691, 2.175, -0.6669, 2.072, -0.6672, 1.971, -0.7696, 2.073, -0.7693, 2.072, -0.6672, 1.97, -0.6674, 1.868, -0.7698, 1.971, -0.7696, 1.97, -0.6674, 1.868, -0.6676, 1.766, -0.7699, 1.868, -0.7698, 1.868, -0.6676, 1.766, -0.6678, 1.664, -0.77, 1.766, -0.7699, 1.766, -0.6678, 1.664, -0.668, 1.562, -0.7701, 1.664, -0.77, 1.664, -0.668, 1.562, -0.6681, 2.175, -0.6669, 2.277, -0.6665, 2.276, -0.5644, 2.174, -0.5647, 2.072, -0.6672, 2.175, -0.6669, 2.174, -0.5647, 2.072, -0.565, 1.97, -0.6674, 2.072, -0.6672, 2.072, -0.565, 1.97, -0.5653, 1.868, -0.6676, 1.97, -0.6674, 1.97, -0.5653, 1.868, -0.5656, 1.766, -0.6678, 1.868, -0.6676, 1.868, -0.5656, 1.766, -0.5658, 1.664, -0.668, 1.766, -0.6678, 1.766, -0.5658, 1.664, -0.5659, 1.562, -0.6681, 1.664, -0.668, 1.664, -0.5659, 1.562, -0.5661, 1.46, -1.281, 1.562, -1.281, 1.562, -1.179, 1.46, -1.178, 1.358, -1.28, 1.46, -1.281, 1.46, -1.178, 1.358, -1.178, 1.256, -1.28, 1.358, -1.28, 1.358, -1.178, 1.256, -1.178, 1.154, -1.28, 1.256, -1.28, 1.256, -1.178, 1.154, -1.178, 1.052, -1.28, 1.154, -1.28, 1.154, -1.178, 1.052, -1.178, 0.9497, -1.28, 1.052, -1.28, 1.052, -1.178, 0.9498, -1.178, 0.8477, -1.28, 0.9497, -1.28, 0.9498, -1.178, 0.8479, -1.178, 1.46, -1.178, 1.562, -1.179, 1.562, -1.076, 1.46, -1.076, 1.358, -1.178, 1.46, -1.178, 1.46, -1.076, 1.358, -1.076, 1.256, -1.178, 1.358, -1.178, 1.358, -1.076, 1.256, -1.076, 1.154, -1.178, 1.256, -1.178, 1.256, -1.076, 1.154, -1.076, 1.052, -1.178, 1.154, -1.178, 1.154, -1.076, 1.052, -1.076, 0.9498, -1.178, 1.052, -1.178, 1.052, -1.076, 0.95, -1.076, 0.8479, -1.178, 0.9498, -1.178, 0.95, -1.076, 0.848, -1.076, 1.46, -1.076, 1.562, -1.076, 1.562, -0.9743, 1.46, -0.9743, 1.358, -1.076, 1.46, -1.076, 1.46, -0.9743, 1.358, -0.9742, 1.256, -1.076, 1.358, -1.076, 1.358, -0.9742, 1.256, -0.9742, 1.154, -1.076, 1.256, -1.076, 1.256, -0.9742, 1.154, -0.9741, 1.052, -1.076, 1.154, -1.076, 1.154, -0.9741, 1.052, -0.974, 0.95, -1.076, 1.052, -1.076, 1.052, -0.974, 0.9501, -0.9739, 0.848, -1.076, 0.95, -1.076, 0.9501, -0.9739, 0.8482, -0.9738, 1.46, -0.9743, 1.562, -0.9743, 1.562, -0.8722, 1.46, -0.8722, 1.358, -0.9742, 1.46, -0.9743, 1.46, -0.8722, 1.358, -0.8722, 1.256, -0.9742, 1.358, -0.9742, 1.358, -0.8722, 1.256, -0.8722, 1.154, -0.9741, 1.256, -0.9742, 1.256, -0.8722, 1.154, -0.8721, 1.052, -0.974, 1.154, -0.9741, 1.154, -0.8721, 1.052, -0.8721, 0.9501, -0.9739, 1.052, -0.974, 1.052, -0.8721, 0.9502, -0.872, 0.8482, -0.9738, 0.9501, -0.9739, 0.9502, -0.872, 0.8483, -0.8719, 1.46, -0.8722, 1.562, -0.8722, 1.562, -0.7701, 1.46, -0.7702, 1.358, -0.8722, 1.46, -0.8722, 1.46, -0.7702, 1.358, -0.7702, 1.256, -0.8722, 1.358, -0.8722, 1.358, -0.7702, 1.256, -0.7702, 1.154, -0.8721, 1.256, -0.8722, 1.256, -0.7702, 1.154, -0.7702, 1.052, -0.8721, 1.154, -0.8721, 1.154, -0.7702, 1.052, -0.7702, 0.9502, -0.872, 1.052, -0.8721, 1.052, -0.7702, 0.9502, -0.7701, 0.8483, -0.8719, 0.9502, -0.872, 0.9502, -0.7701, 0.8484, -0.77, 1.46, -0.7702, 1.562, -0.7701, 1.562, -0.6681, 1.46, -0.6681, 1.358, -0.7702, 1.46, -0.7702, 1.46, -0.6681, 1.358, -0.6682, 1.256, -0.7702, 1.358, -0.7702, 1.358, -0.6682, 1.256, -0.6682, 1.154, -0.7702, 1.256, -0.7702, 1.256, -0.6682, 1.154, -0.6682, 1.052, -0.7702, 1.154, -0.7702, 1.154, -0.6682, 1.052, -0.6682, 0.9502, -0.7701, 1.052, -0.7702, 1.052, -0.6682, 0.9503, -0.6682, 0.8484, -0.77, 0.9502, -0.7701, 0.9503, -0.6682, 0.8484, -0.6682, 1.46, -0.6681, 1.562, -0.6681, 1.562, -0.5661, 1.46, -0.5662, 1.358, -0.6682, 1.46, -0.6681, 1.46, -0.5662, 1.358, -0.5662, 1.256, -0.6682, 1.358, -0.6682, 1.358, -0.5662, 1.256, -0.5663, 1.154, -0.6682, 1.256, -0.6682, 1.256, -0.5663, 1.154, -0.5663, 1.052, -0.6682, 1.154, -0.6682, 1.154, -0.5663, 1.052, -0.5663, 0.9503, -0.6682, 1.052, -0.6682, 1.052, -0.5663, 0.9503, -0.5663, 0.8484, -0.6682, 0.9503, -0.6682, 0.9503, -0.5663, 0.8484, -0.5663, 0.7458, -1.279, 0.8477, -1.28, 0.8479, -1.178, 0.746, -1.177, 0.6439, -1.279, 0.7458, -1.279, 0.746, -1.177, 0.6441, -1.177, 0.5421, -1.279, 0.6439, -1.279, 0.6441, -1.177, 0.5423, -1.177, 0.4402, -1.279, 0.5421, -1.279, 0.5423, -1.177, 0.4404, -1.177, 0.3385, -1.279, 0.4402, -1.279, 0.4404, -1.177, 0.3386, -1.177, 0.2367, -1.278, 0.3385, -1.279, 0.3386, -1.177, 0.2369, -1.177, 0.1349, -1.278, 0.2367, -1.278, 0.2369, -1.177, 0.1351, -1.176, 0.746, -1.177, 0.8479, -1.178, 0.848, -1.076, 0.7462, -1.076, 0.6441, -1.177, 0.746, -1.177, 0.7462, -1.076, 0.6443, -1.075, 0.5423, -1.177, 0.6441, -1.177, 0.6443, -1.075, 0.5424, -1.075, 0.4404, -1.177, 0.5423, -1.177, 0.5424, -1.075, 0.4406, -1.075, 0.3386, -1.177, 0.4404, -1.177, 0.4406, -1.075, 0.3388, -1.075, 0.2369, -1.177, 0.3386, -1.177, 0.3388, -1.075, 0.237, -1.075, 0.1351, -1.176, 0.2369, -1.177, 0.237, -1.075, 0.1353, -1.075, 0.7462, -1.076, 0.848, -1.076, 0.8482, -0.9738, 0.7463, -0.9737, 0.6443, -1.075, 0.7462, -1.076, 0.7463, -0.9737, 0.6444, -0.9736, 0.5424, -1.075, 0.6443, -1.075, 0.6444, -0.9736, 0.5426, -0.9734, 0.4406, -1.075, 0.5424, -1.075, 0.5426, -0.9734, 0.4408, -0.9733, 0.3388, -1.075, 0.4406, -1.075, 0.4408, -0.9733, 0.339, -0.9732, 0.237, -1.075, 0.3388, -1.075, 0.339, -0.9732, 0.2372, -0.973, 0.1353, -1.075, 0.237, -1.075, 0.2372, -0.973, 0.1354, -0.9729, 0.7463, -0.9737, 0.8482, -0.9738, 0.8483, -0.8719, 0.7464, -0.8718, 0.6444, -0.9736, 0.7463, -0.9737, 0.7464, -0.8718, 0.6445, -0.8717, 0.5426, -0.9734, 0.6444, -0.9736, 0.6445, -0.8717, 0.5427, -0.8716, 0.4408, -0.9733, 0.5426, -0.9734, 0.5427, -0.8716, 0.4409, -0.8715, 0.339, -0.9732, 0.4408, -0.9733, 0.4409, -0.8715, 0.3391, -0.8714, 0.2372, -0.973, 0.339, -0.9732, 0.3391, -0.8714, 0.2373, -0.8713, 0.1354, -0.9729, 0.2372, -0.973, 0.2373, -0.8713, 0.1356, -0.8711, 0.7464, -0.8718, 0.8483, -0.8719, 0.8484, -0.77, 0.7465, -0.77, 0.6445, -0.8717, 0.7464, -0.8718, 0.7465, -0.77, 0.6446, -0.7699, 0.5427, -0.8716, 0.6445, -0.8717, 0.6446, -0.7699, 0.5428, -0.7698, 0.4409, -0.8715, 0.5427, -0.8716, 0.5428, -0.7698, 0.441, -0.7697, 0.3391, -0.8714, 0.4409, -0.8715, 0.441, -0.7697, 0.3392, -0.7696, 0.2373, -0.8713, 0.3391, -0.8714, 0.3392, -0.7696, 0.2374, -0.7695, 0.1356, -0.8711, 0.2373, -0.8713, 0.2374, -0.7695, 0.1357, -0.7694, 0.7465, -0.77, 0.8484, -0.77, 0.8484, -0.6682, 0.7466, -0.6681, 0.6446, -0.7699, 0.7465, -0.77, 0.7466, -0.6681, 0.6447, -0.6681, 0.5428, -0.7698, 0.6446, -0.7699, 0.6447, -0.6681, 0.5429, -0.668, 0.441, -0.7697, 0.5428, -0.7698, 0.5429, -0.668, 0.4411, -0.6679, 0.3392, -0.7696, 0.441, -0.7697, 0.4411, -0.6679, 0.3393, -0.6678, 0.2374, -0.7695, 0.3392, -0.7696, 0.3393, -0.6678, 0.2375, -0.6677, 0.1357, -0.7694, 0.2374, -0.7695, 0.2375, -0.6677, 0.1358, -0.6676, 0.7466, -0.6681, 0.8484, -0.6682, 0.8484, -0.5663, 0.7466, -0.5663, 0.6447, -0.6681, 0.7466, -0.6681, 0.7466, -0.5663, 0.6448, -0.5662, 0.5429, -0.668, 0.6447, -0.6681, 0.6448, -0.5662, 0.543, -0.5662, 0.4411, -0.6679, 0.5429, -0.668, 0.543, -0.5662, 0.4412, -0.5661, 0.3393, -0.6678, 0.4411, -0.6679, 0.4412, -0.5661, 0.3394, -0.566, 0.2375, -0.6677, 0.3393, -0.6678, 0.3394, -0.566, 0.2376, -0.566, 0.1358, -0.6676, 0.2375, -0.6677, 0.2376, -0.566, 0.1359, -0.5659, 0.0332, -1.278, 0.1349, -1.278, 0.1351, -1.176, 0.03338, -1.176, -0.06851, -1.278, 0.0332, -1.278, 0.03338, -1.176, -0.06833, -1.176, -0.1702, -1.278, -0.06851, -1.278, -0.06833, -1.176, -0.17, -1.176, -0.2719, -1.277, -0.1702, -1.278, -0.17, -1.176, -0.2717, -1.176, -0.3735, -1.277, -0.2719, -1.277, -0.2717, -1.176, -0.3734, -1.176, -0.4752, -1.277, -0.3735, -1.277, -0.3734, -1.176, -0.475, -1.175, -0.5768, -1.277, -0.4752, -1.277, -0.475, -1.175, -0.5767, -1.175, 0.03338, -1.176, 0.1351, -1.176, 0.1353, -1.075, 0.03355, -1.074, -0.06833, -1.176, 0.03338, -1.176, 0.03355, -1.074, -0.06817, -1.074, -0.17, -1.176, -0.06833, -1.176, -0.06817, -1.074, -0.1699, -1.074, -0.2717, -1.176, -0.17, -1.176, -0.1699, -1.074, -0.2716, -1.074, -0.3734, -1.176, -0.2717, -1.176, -0.2716, -1.074, -0.3732, -1.074, -0.475, -1.175, -0.3734, -1.176, -0.3732, -1.074, -0.4749, -1.074, -0.5767, -1.175, -0.475, -1.175, -0.4749, -1.074, -0.5766, -1.074, 0.03355, -1.074, 0.1353, -1.075, 0.1354, -0.9729, 0.03369, -0.9727, -0.06817, -1.074, 0.03355, -1.074, 0.03369, -0.9727, -0.06803, -0.9726, -0.1699, -1.074, -0.06817, -1.074, -0.06803, -0.9726, -0.1697, -0.9725, -0.2716, -1.074, -0.1699, -1.074, -0.1697, -0.9725, -0.2714, -0.9723, -0.3732, -1.074, -0.2716, -1.074, -0.2714, -0.9723, -0.3731, -0.9722, -0.4749, -1.074, -0.3732, -1.074, -0.3731, -0.9722, -0.4748, -0.9721, -0.5766, -1.074, -0.4749, -1.074, -0.4748, -0.9721, -0.5765, -0.972, 0.03369, -0.9727, 0.1354, -0.9729, 0.1356, -0.8711, 0.03382, -0.871, -0.06803, -0.9726, 0.03369, -0.9727, 0.03382, -0.871, -0.06791, -0.8709, -0.1697, -0.9725, -0.06803, -0.9726, -0.06791, -0.8709, -0.1696, -0.8708, -0.2714, -0.9723, -0.1697, -0.9725, -0.1696, -0.8708, -0.2713, -0.8707, -0.3731, -0.9722, -0.2714, -0.9723, -0.2713, -0.8707, -0.373, -0.8705, -0.4748, -0.9721, -0.3731, -0.9722, -0.373, -0.8705, -0.4747, -0.8704, -0.5765, -0.972, -0.4748, -0.9721, -0.4747, -0.8704, -0.5764, -0.8703, 0.03382, -0.871, 0.1356, -0.8711, 0.1357, -0.7694, 0.03394, -0.7693, -0.06791, -0.8709, 0.03382, -0.871, 0.03394, -0.7693, -0.06779, -0.7692, -0.1696, -0.8708, -0.06791, -0.8709, -0.06779, -0.7692, -0.1695, -0.7691, -0.2713, -0.8707, -0.1696, -0.8708, -0.1695, -0.7691, -0.2712, -0.769, -0.373, -0.8705, -0.2713, -0.8707, -0.2712, -0.769, -0.3729, -0.7689, -0.4747, -0.8704, -0.373, -0.8705, -0.3729, -0.7689, -0.4746, -0.7688, -0.5764, -0.8703, -0.4747, -0.8704, -0.4746, -0.7688, -0.5763, -0.7687, 0.03394, -0.7693, 0.1357, -0.7694, 0.1358, -0.6676, 0.03404, -0.6675, -0.06779, -0.7692, 0.03394, -0.7693, 0.03404, -0.6675, -0.06769, -0.6674, -0.1695, -0.7691, -0.06779, -0.7692, -0.06769, -0.6674, -0.1694, -0.6673, -0.2712, -0.769, -0.1695, -0.7691, -0.1694, -0.6673, -0.2711, -0.6673, -0.3729, -0.7689, -0.2712, -0.769, -0.2711, -0.6673, -0.3728, -0.6672, -0.4746, -0.7688, -0.3729, -0.7689, -0.3728, -0.6672, -0.4745, -0.6671, -0.5763, -0.7687, -0.4746, -0.7688, -0.4745, -0.6671, -0.5762, -0.667, 0.03404, -0.6675, 0.1358, -0.6676, 0.1359, -0.5659, 0.03413, -0.5658, -0.06769, -0.6674, 0.03404, -0.6675, 0.03413, -0.5658, -0.06761, -0.5657, -0.1694, -0.6673, -0.06769, -0.6674, -0.06761, -0.5657, -0.1693, -0.5656, -0.2711, -0.6673, -0.1694, -0.6673, -0.1693, -0.5656, -0.271, -0.5655, -0.3728, -0.6672, -0.2711, -0.6673, -0.271, -0.5655, -0.3727, -0.5655, -0.4745, -0.6671, -0.3728, -0.6672, -0.3727, -0.5655, -0.4744, -0.5654, -0.5762, -0.667, -0.4745, -0.6671, -0.4744, -0.5654, -0.5761, -0.5653, -0.6784, -1.277, -0.5768, -1.277, -0.5767, -1.175, -0.6783, -1.175, -0.7801, -1.277, -0.6784, -1.277, -0.6783, -1.175, -0.78, -1.175, -0.8817, -1.277, -0.7801, -1.277, -0.78, -1.175, -0.8816, -1.175, -0.9833, -1.277, -0.8817, -1.277, -0.8816, -1.175, -0.9832, -1.175, -1.085, -1.276, -0.9833, -1.277, -0.9832, -1.175, -1.085, -1.175, -1.186, -1.276, -1.085, -1.276, -1.085, -1.175, -1.186, -1.175, -1.288, -1.276, -1.186, -1.276, -1.186, -1.175, -1.288, -1.175, -0.6783, -1.175, -0.5767, -1.175, -0.5766, -1.074, -0.6782, -1.074, -0.78, -1.175, -0.6783, -1.175, -0.6782, -1.074, -0.7799, -1.073, -0.8816, -1.175, -0.78, -1.175, -0.7799, -1.073, -0.8815, -1.073, -0.9832, -1.175, -0.8816, -1.175, -0.8815, -1.073, -0.9831, -1.073, -1.085, -1.175, -0.9832, -1.175, -0.9831, -1.073, -1.085, -1.073, -1.186, -1.175, -1.085, -1.175, -1.085, -1.073, -1.186, -1.073, -1.288, -1.175, -1.186, -1.175, -1.186, -1.073, -1.288, -1.073, -0.6782, -1.074, -0.5766, -1.074, -0.5765, -0.972, -0.6781, -0.9719, -0.7799, -1.073, -0.6782, -1.074, -0.6781, -0.9719, -0.7798, -0.9718, -0.8815, -1.073, -0.7799, -1.073, -0.7798, -0.9718, -0.8814, -0.9717, -0.9831, -1.073, -0.8815, -1.073, -0.8814, -0.9717, -0.9831, -0.9717, -1.085, -1.073, -0.9831, -1.073, -0.9831, -0.9717, -1.085, -0.9716, -1.186, -1.073, -1.085, -1.073, -1.085, -0.9716, -1.186, -0.9716, -1.288, -1.073, -1.186, -1.073, -1.186, -0.9716, -1.288, -0.9715, -0.6781, -0.9719, -0.5765, -0.972, -0.5764, -0.8703, -0.678, -0.8703, -0.7798, -0.9718, -0.6781, -0.9719, -0.678, -0.8703, -0.7797, -0.8702, -0.8814, -0.9717, -0.7798, -0.9718, -0.7797, -0.8702, -0.8813, -0.8701, -0.9831, -0.9717, -0.8814, -0.9717, -0.8813, -0.8701, -0.983, -0.87, -1.085, -0.9716, -0.9831, -0.9717, -0.983, -0.87, -1.085, -0.87, -1.186, -0.9716, -1.085, -0.9716, -1.085, -0.87, -1.186, -0.8699, -1.288, -0.9715, -1.186, -0.9716, -1.186, -0.8699, -1.288, -0.8699, -0.678, -0.8703, -0.5764, -0.8703, -0.5763, -0.7687, -0.678, -0.7686, -0.7797, -0.8702, -0.678, -0.8703, -0.678, -0.7686, -0.7796, -0.7685, -0.8813, -0.8701, -0.7797, -0.8702, -0.7796, -0.7685, -0.8813, -0.7684, -0.983, -0.87, -0.8813, -0.8701, -0.8813, -0.7684, -0.9829, -0.7684, -1.085, -0.87, -0.983, -0.87, -0.9829, -0.7684, -1.085, -0.7683, -1.186, -0.8699, -1.085, -0.87, -1.085, -0.7683, -1.186, -0.7683, -1.288, -0.8699, -1.186, -0.8699, -1.186, -0.7683, -1.288, -0.7682, -0.678, -0.7686, -0.5763, -0.7687, -0.5762, -0.667, -0.6779, -0.6669, -0.7796, -0.7685, -0.678, -0.7686, -0.6779, -0.6669, -0.7795, -0.6668, -0.8813, -0.7684, -0.7796, -0.7685, -0.7795, -0.6668, -0.8812, -0.6668, -0.9829, -0.7684, -0.8813, -0.7684, -0.8812, -0.6668, -0.9829, -0.6667, -1.085, -0.7683, -0.9829, -0.7684, -0.9829, -0.6667, -1.085, -0.6667, -1.186, -0.7683, -1.085, -0.7683, -1.085, -0.6667, -1.186, -0.6666, -1.288, -0.7682, -1.186, -0.7683, -1.186, -0.6666, -1.288, -0.6666, -0.6779, -0.6669, -0.5762, -0.667, -0.5761, -0.5653, -0.6778, -0.5652, -0.7795, -0.6668, -0.6779, -0.6669, -0.6778, -0.5652, -0.7795, -0.5652, -0.8812, -0.6668, -0.7795, -0.6668, -0.7795, -0.5652, -0.8812, -0.5651, -0.9829, -0.6667, -0.8812, -0.6668, -0.8812, -0.5651, -0.9828, -0.5651, -1.085, -0.6667, -0.9829, -0.6667, -0.9828, -0.5651, -1.084, -0.565, -1.186, -0.6666, -1.085, -0.6667, -1.084, -0.565, -1.186, -0.565, -1.288, -0.6666, -1.186, -0.6666, -1.186, -0.565, -1.288, -0.5649, -1.39, -1.276, -1.288, -1.276, -1.288, -1.175, -1.39, -1.175, -1.491, -1.276, -1.39, -1.276, -1.39, -1.175, -1.491, -1.175, -1.593, -1.276, -1.491, -1.276, -1.491, -1.175, -1.593, -1.175, -1.694, -1.276, -1.593, -1.276, -1.593, -1.175, -1.694, -1.175, -1.796, -1.276, -1.694, -1.276, -1.694, -1.175, -1.796, -1.175, -1.898, -1.276, -1.796, -1.276, -1.796, -1.175, -1.898, -1.175, -1.999, -1.276, -1.898, -1.276, -1.898, -1.175, -1.999, -1.175, -1.39, -1.175, -1.288, -1.175, -1.288, -1.073, -1.39, -1.073, -1.491, -1.175, -1.39, -1.175, -1.39, -1.073, -1.491, -1.073, -1.593, -1.175, -1.491, -1.175, -1.491, -1.073, -1.593, -1.073, -1.694, -1.175, -1.593, -1.175, -1.593, -1.073, -1.694, -1.073, -1.796, -1.175, -1.694, -1.175, -1.694, -1.073, -1.796, -1.073, -1.898, -1.175, -1.796, -1.175, -1.796, -1.073, -1.898, -1.073, -1.999, -1.175, -1.898, -1.175, -1.898, -1.073, -1.999, -1.073, -1.39, -1.073, -1.288, -1.073, -1.288, -0.9715, -1.39, -0.9715, -1.491, -1.073, -1.39, -1.073, -1.39, -0.9715, -1.491, -0.9715, -1.593, -1.073, -1.491, -1.073, -1.491, -0.9715, -1.593, -0.9714, -1.694, -1.073, -1.593, -1.073, -1.593, -0.9714, -1.694, -0.9714, -1.796, -1.073, -1.694, -1.073, -1.694, -0.9714, -1.796, -0.9714, -1.898, -1.073, -1.796, -1.073, -1.796, -0.9714, -1.898, -0.9715, -1.999, -1.073, -1.898, -1.073, -1.898, -0.9715, -1.999, -0.9715, -1.39, -0.9715, -1.288, -0.9715, -1.288, -0.8699, -1.39, -0.8699, -1.491, -0.9715, -1.39, -0.9715, -1.39, -0.8699, -1.491, -0.8698, -1.593, -0.9714, -1.491, -0.9715, -1.491, -0.8698, -1.593, -0.8698, -1.694, -0.9714, -1.593, -0.9714, -1.593, -0.8698, -1.694, -0.8698, -1.796, -0.9714, -1.694, -0.9714, -1.694, -0.8698, -1.796, -0.8698, -1.898, -0.9715, -1.796, -0.9714, -1.796, -0.8698, -1.898, -0.8698, -1.999, -0.9715, -1.898, -0.9715, -1.898, -0.8698, -1.999, -0.8699, -1.39, -0.8699, -1.288, -0.8699, -1.288, -0.7682, -1.39, -0.7682, -1.491, -0.8698, -1.39, -0.8699, -1.39, -0.7682, -1.491, -0.7682, -1.593, -0.8698, -1.491, -0.8698, -1.491, -0.7682, -1.593, -0.7682, -1.694, -0.8698, -1.593, -0.8698, -1.593, -0.7682, -1.694, -0.7682, -1.796, -0.8698, -1.694, -0.8698, -1.694, -0.7682, -1.796, -0.7682, -1.898, -0.8698, -1.796, -0.8698, -1.796, -0.7682, -1.898, -0.7682, -1.999, -0.8699, -1.898, -0.8698, -1.898, -0.7682, -1.999, -0.7682, -1.39, -0.7682, -1.288, -0.7682, -1.288, -0.6666, -1.389, -0.6666, -1.491, -0.7682, -1.39, -0.7682, -1.389, -0.6666, -1.491, -0.6666, -1.593, -0.7682, -1.491, -0.7682, -1.491, -0.6666, -1.593, -0.6665, -1.694, -0.7682, -1.593, -0.7682, -1.593, -0.6665, -1.694, -0.6665, -1.796, -0.7682, -1.694, -0.7682, -1.694, -0.6665, -1.796, -0.6665, -1.898, -0.7682, -1.796, -0.7682, -1.796, -0.6665, -1.898, -0.6666, -1.999, -0.7682, -1.898, -0.7682, -1.898, -0.6666, -1.999, -0.6666, -1.389, -0.6666, -1.288, -0.6666, -1.288, -0.5649, -1.389, -0.5649, -1.491, -0.6666, -1.389, -0.6666, -1.389, -0.5649, -1.491, -0.5649, -1.593, -0.6665, -1.491, -0.6666, -1.491, -0.5649, -1.593, -0.5649, -1.694, -0.6665, -1.593, -0.6665, -1.593, -0.5649, -1.694, -0.5649, -1.796, -0.6665, -1.694, -0.6665, -1.694, -0.5649, -1.796, -0.5649, -1.898, -0.6666, -1.796, -0.6665, -1.796, -0.5649, -1.898, -0.5649, -1.999, -0.6666, -1.898, -0.6666, -1.898, -0.5649, -1.999, -0.5649, 2.787, -0.5618, 2.89, -0.5611, 2.889, -0.4588, 2.787, -0.4596, 2.685, -0.5624, 2.787, -0.5618, 2.787, -0.4596, 2.685, -0.4602, 2.583, -0.563, 2.685, -0.5624, 2.685, -0.4602, 2.582, -0.4608, 2.481, -0.5635, 2.583, -0.563, 2.582, -0.4608, 2.48, -0.4613, 2.379, -0.564, 2.481, -0.5635, 2.48, -0.4613, 2.378, -0.4618, 2.276, -0.5644, 2.379, -0.564, 2.378, -0.4618, 2.276, -0.4622, 2.174, -0.5647, 2.276, -0.5644, 2.276, -0.4622, 2.174, -0.4626, 2.072, -0.565, 2.174, -0.5647, 2.174, -0.4626, 2.072, -0.463, 1.97, -0.5653, 2.072, -0.565, 2.072, -0.463, 1.97, -0.4633, 1.868, -0.5656, 1.97, -0.5653, 1.97, -0.4633, 1.868, -0.4635, 1.766, -0.5658, 1.868, -0.5656, 1.868, -0.4635, 1.766, -0.4637, 1.664, -0.5659, 1.766, -0.5658, 1.766, -0.4637, 1.664, -0.4639, 1.562, -0.5661, 1.664, -0.5659, 1.664, -0.4639, 1.562, -0.4641, 1.46, -0.5662, 1.562, -0.5661, 1.562, -0.4641, 1.46, -0.4642, 1.358, -0.5662, 1.46, -0.5662, 1.46, -0.4642, 1.358, -0.4643, 1.256, -0.5663, 1.358, -0.5662, 1.358, -0.4643, 1.256, -0.4644, 1.154, -0.5663, 1.256, -0.5663, 1.256, -0.4644, 1.154, -0.4644, 1.052, -0.5663, 1.154, -0.5663, 1.154, -0.4644, 1.052, -0.4645, 0.9503, -0.5663, 1.052, -0.5663, 1.052, -0.4645, 0.9503, -0.4645, 0.8484, -0.5663, 0.9503, -0.5663, 0.9503, -0.4645, 0.8485, -0.4645, 0.7466, -0.5663, 0.8484, -0.5663, 0.8485, -0.4645, 0.7466, -0.4644, 0.6448, -0.5662, 0.7466, -0.5663, 0.7466, -0.4644, 0.6448, -0.4644, 0.543, -0.5662, 0.6448, -0.5662, 0.6448, -0.4644, 0.543, -0.4644, 0.4412, -0.5661, 0.543, -0.5662, 0.543, -0.4644, 0.4412, -0.4643, 0.3394, -0.566, 0.4412, -0.5661, 0.4412, -0.4643, 0.3395, -0.4643, 0.2376, -0.566, 0.3394, -0.566, 0.3395, -0.4643, 0.2377, -0.4642, 0.1359, -0.5659, 0.2376, -0.566, 0.2377, -0.4642, 0.1359, -0.4641, 0.03413, -0.5658, 0.1359, -0.5659, 0.1359, -0.4641, 0.0342, -0.4641, -0.06761, -0.5657, 0.03413, -0.5658, 0.0342, -0.4641, -0.06753, -0.464, -0.1693, -0.5656, -0.06761, -0.5657, -0.06753, -0.464, -0.1692, -0.4639, -0.271, -0.5655, -0.1693, -0.5656, -0.1692, -0.4639, -0.271, -0.4638, -0.3727, -0.5655, -0.271, -0.5655, -0.271, -0.4638, -0.3727, -0.4638, -0.4744, -0.5654, -0.3727, -0.5655, -0.3727, -0.4638, -0.4744, -0.4637, -0.5761, -0.5653, -0.4744, -0.5654, -0.4744, -0.4637, -0.5761, -0.4636, -0.6778, -0.5652, -0.5761, -0.5653, -0.5761, -0.4636, -0.6777, -0.4636, -0.7795, -0.5652, -0.6778, -0.5652, -0.6777, -0.4636, -0.7794, -0.4635, -0.8812, -0.5651, -0.7795, -0.5652, -0.7794, -0.4635, -0.8811, -0.4634, -0.9828, -0.5651, -0.8812, -0.5651, -0.8811, -0.4634, -0.9828, -0.4634, -1.084, -0.565, -0.9828, -0.5651, -0.9828, -0.4634, -1.084, -0.4633, -1.186, -0.565, -1.084, -0.565, -1.084, -0.4633, -1.186, -0.4633, -1.288, -0.5649, -1.186, -0.565, -1.186, -0.4633, -1.288, -0.4633, -1.389, -0.5649, -1.288, -0.5649, -1.288, -0.4633, -1.389, -0.4633, -1.491, -0.5649, -1.389, -0.5649, -1.389, -0.4633, -1.491, -0.4632, -1.593, -0.5649, -1.491, -0.5649, -1.491, -0.4632, -1.593, -0.4632, -1.694, -0.5649, -1.593, -0.5649, -1.593, -0.4632, -1.694, -0.4632, -1.796, -0.5649, -1.694, -0.5649, -1.694, -0.4632, -1.796, -0.4632, -1.898, -0.5649, -1.796, -0.5649, -1.796, -0.4632, -1.898, -0.4632, -1.999, -0.5649, -1.898, -0.5649, -1.898, -0.4632, -1.999, -0.4633, 2.787, -0.5618, 2.89, -0.5611, 2.889, -0.4588, 2.787, -0.4596, 2.685, -0.5624, 2.787, -0.5618, 2.787, -0.4596, 2.685, -0.4602, 2.583, -0.563, 2.685, -0.5624, 2.685, -0.4602, 2.582, -0.4608, 2.481, -0.5635, 2.583, -0.563, 2.582, -0.4608, 2.48, -0.4613, 2.379, -0.564, 2.481, -0.5635, 2.48, -0.4613, 2.378, -0.4618, 2.276, -0.5644, 2.379, -0.564, 2.378, -0.4618, 2.276, -0.4622, 2.174, -0.5647, 2.276, -0.5644, 2.276, -0.4622, 2.174, -0.4626, 2.072, -0.565, 2.174, -0.5647, 2.174, -0.4626, 2.072, -0.463, 1.97, -0.5653, 2.072, -0.565, 2.072, -0.463, 1.97, -0.4633, 1.868, -0.5656, 1.97, -0.5653, 1.97, -0.4633, 1.868, -0.4635, 1.766, -0.5658, 1.868, -0.5656, 1.868, -0.4635, 1.766, -0.4637, 1.664, -0.5659, 1.766, -0.5658, 1.766, -0.4637, 1.664, -0.4639, 1.562, -0.5661, 1.664, -0.5659, 1.664, -0.4639, 1.562, -0.4641, 1.46, -0.5662, 1.562, -0.5661, 1.562, -0.4641, 1.46, -0.4642, 1.358, -0.5662, 1.46, -0.5662, 1.46, -0.4642, 1.358, -0.4643, 1.256, -0.5663, 1.358, -0.5662, 1.358, -0.4643, 1.256, -0.4644, 1.154, -0.5663, 1.256, -0.5663, 1.256, -0.4644, 1.154, -0.4644, 1.052, -0.5663, 1.154, -0.5663, 1.154, -0.4644, 1.052, -0.4645, 0.9503, -0.5663, 1.052, -0.5663, 1.052, -0.4645, 0.9503, -0.4645, 0.8484, -0.5663, 0.9503, -0.5663, 0.9503, -0.4645, 0.8485, -0.4645, 0.7466, -0.5663, 0.8484, -0.5663, 0.8485, -0.4645, 0.7466, -0.4644, 0.6448, -0.5662, 0.7466, -0.5663, 0.7466, -0.4644, 0.6448, -0.4644, 0.543, -0.5662, 0.6448, -0.5662, 0.6448, -0.4644, 0.543, -0.4644, 0.4412, -0.5661, 0.543, -0.5662, 0.543, -0.4644, 0.4412, -0.4643, 0.3394, -0.566, 0.4412, -0.5661, 0.4412, -0.4643, 0.3395, -0.4643, 0.2376, -0.566, 0.3394, -0.566, 0.3395, -0.4643, 0.2377, -0.4642, 0.1359, -0.5659, 0.2376, -0.566, 0.2377, -0.4642, 0.1359, -0.4641, 0.03413, -0.5658, 0.1359, -0.5659, 0.1359, -0.4641, 0.0342, -0.4641, -0.06761, -0.5657, 0.03413, -0.5658, 0.0342, -0.4641, -0.06753, -0.464, -0.1693, -0.5656, -0.06761, -0.5657, -0.06753, -0.464, -0.1692, -0.4639, -0.271, -0.5655, -0.1693, -0.5656, -0.1692, -0.4639, -0.271, -0.4638, -0.3727, -0.5655, -0.271, -0.5655, -0.271, -0.4638, -0.3727, -0.4638, -0.4744, -0.5654, -0.3727, -0.5655, -0.3727, -0.4638, -0.4744, -0.4637, -0.5761, -0.5653, -0.4744, -0.5654, -0.4744, -0.4637, -0.5761, -0.4636, -0.6778, -0.5652, -0.5761, -0.5653, -0.5761, -0.4636, -0.6777, -0.4636, -0.7795, -0.5652, -0.6778, -0.5652, -0.6777, -0.4636, -0.7794, -0.4635, -0.8812, -0.5651, -0.7795, -0.5652, -0.7794, -0.4635, -0.8811, -0.4634, -0.9828, -0.5651, -0.8812, -0.5651, -0.8811, -0.4634, -0.9828, -0.4634, -1.084, -0.565, -0.9828, -0.5651, -0.9828, -0.4634, -1.084, -0.4633, -1.186, -0.565, -1.084, -0.565, -1.084, -0.4633, -1.186, -0.4633, -1.288, -0.5649, -1.186, -0.565, -1.186, -0.4633, -1.288, -0.4633, -1.389, -0.5649, -1.288, -0.5649, -1.288, -0.4633, -1.389, -0.4633, -1.491, -0.5649, -1.389, -0.5649, -1.389, -0.4633, -1.491, -0.4632, -1.593, -0.5649, -1.491, -0.5649, -1.491, -0.4632, -1.593, -0.4632, -1.694, -0.5649, -1.593, -0.5649, -1.593, -0.4632, -1.694, -0.4632, -1.796, -0.5649, -1.694, -0.5649, -1.694, -0.4632, -1.796, -0.4632, -1.898, -0.5649, -1.796, -0.5649, -1.796, -0.4632, -1.898, -0.4632, -1.999, -0.5649, -1.898, -0.5649, -1.898, -0.4632, -1.999, -0.4633, 2.89, -0.5611, 2.992, -0.5603, 2.991, -0.4581, 2.889, -0.4588, 2.89, -0.5611, 2.992, -0.5603, 2.991, -0.4581, 2.889, -0.4588, 2.89, -0.6634, 2.993, -0.6626, 2.992, -0.5603, 2.89, -0.5611, 2.891, -0.7658, 2.994, -0.765, 2.993, -0.6626, 2.89, -0.6634, 2.892, -0.8682, 2.994, -0.8675, 2.994, -0.765, 2.891, -0.7658, 2.892, -0.9707, 2.995, -0.9701, 2.994, -0.8675, 2.892, -0.8682, 2.893, -1.073, 2.996, -1.073, 2.995, -0.9701, 2.892, -0.9707, 2.894, -1.176, 2.996, -1.175, 2.996, -1.073, 2.893, -1.073, 2.894, -1.279, 2.997, -1.278, 2.996, -1.175, 2.894, -1.176, 2.997, -1.278, 2.894, -1.279, 2.895, -1.382, 2.998, -1.381, 2.895, -1.382, 2.998, -1.381, 2.997, -1.278, 2.894, -1.279, 2.894, -1.279, 2.997, -1.278, 2.996, -1.175, 2.894, -1.176, 2.894, -1.176, 2.996, -1.175, 2.996, -1.073, 2.893, -1.073, 2.893, -1.073, 2.996, -1.073, 2.995, -0.9701, 2.892, -0.9707, 2.892, -0.9707, 2.995, -0.9701, 2.994, -0.8675, 2.892, -0.8682, 2.892, -0.8682, 2.994, -0.8675, 2.994, -0.765, 2.891, -0.7658, 2.891, -0.7658, 2.994, -0.765, 2.993, -0.6626, 2.89, -0.6634, 2.89, -0.6634, 2.993, -0.6626, 2.992, -0.5603, 2.89, -0.5611, 2.89, -0.5611, 2.992, -0.5603, 2.991, -0.4581, 2.889, -0.4588, 2.89, -0.5611, 2.992, -0.5603, 2.991, -0.4581, 2.889, -0.4588, -1.999, -0.5649, -1.898, -0.5649, -1.898, -0.4632, -1.999, -0.4633, -1.898, -0.5649, -1.796, -0.5649, -1.796, -0.4632, -1.898, -0.4632, -1.999, -0.5649, -1.898, -0.5649, -1.898, -0.4632, -1.999, -0.4633, -1.898, -0.5649, -1.796, -0.5649, -1.796, -0.4632, -1.898, -0.4632, -1.999, -0.6666, -1.898, -0.6666, -1.898, -0.5649, -1.999, -0.5649, -1.898, -0.6666, -1.796, -0.6665, -1.796, -0.5649, -1.898, -0.5649, -1.999, -0.7682, -1.898, -0.7682, -1.898, -0.6666, -1.999, -0.6666, -1.898, -0.7682, -1.796, -0.7682, -1.796, -0.6665, -1.898, -0.6666, -1.999, -0.8699, -1.898, -0.8698, -1.898, -0.7682, -1.999, -0.7682, -1.898, -0.8698, -1.796, -0.8698, -1.796, -0.7682, -1.898, -0.7682, -1.999, -0.9715, -1.898, -0.9715, -1.898, -0.8698, -1.999, -0.8699, -1.898, -0.9715, -1.796, -0.9714, -1.796, -0.8698, -1.898, -0.8698, -1.999, -1.073, -1.898, -1.073, -1.898, -0.9715, -1.999, -0.9715, -1.898, -1.073, -1.796, -1.073, -1.796, -0.9714, -1.898, -0.9715, -1.999, -1.175, -1.898, -1.175, -1.898, -1.073, -1.999, -1.073, -1.898, -1.175, -1.796, -1.175, -1.796, -1.073, -1.898, -1.073, -1.999, -1.276, -1.898, -1.276, -1.898, -1.175, -1.999, -1.175, -1.898, -1.276, -1.796, -1.276, -1.796, -1.175, -1.898, -1.175, -1.898, -1.276, -1.999, -1.276, -1.999, -1.378, -1.898, -1.378, -1.898, -1.378, -1.796, -1.378, -1.796, -1.276, -1.898, -1.276])
me_plane_004.materials.append(mat_material_002)
me_plane_004.use_remesh_preserve_volume = False
me_plane_004.use_remesh_preserve_attributes = False
me_plane_004.use_mirror_vertex_groups = False
me_plane_004.update()

# ---- objects
ob_plane = bpy.data.objects.new('Plane', me_plane_004)
ob_camera_001 = bpy.data.objects.new('Camera.001', cam_camera_001)
ob_lamp = bpy.data.objects.new('Lamp', light_spot)

# ---- transforms, parenting, visibility, modifiers, constraints
ob_plane.location = (0.0, 0.0, 0.0)
ob_plane.scale = (20.0, 20.0, 18.21)
ob_plane.lock_rotations_4d = False
ob_plane.empty_display_type = 'ARROWS'
ob_plane.lineart.crease_threshold = 0.0
_m = ob_plane.modifiers.new('Subsurf', 'SUBSURF')
_m.uv_smooth = 'PRESERVE_CORNERS'
_m.levels = 2
_m.render_levels = 3
_m.show_only_control_edges = False
ob_camera_001.location = (0.0, -34.93, 0.5458)
ob_camera_001.rotation_euler = (1.571, 2.22e-16, 2.22e-16)
ob_camera_001.lock_rotations_4d = False
ob_camera_001.empty_display_type = 'ARROWS'
ob_camera_001.color = (0.0, 0.0, 0.0, 0.0)
ob_camera_001.display_type = 'WIRE'
ob_camera_001.lineart.crease_threshold = 0.0
ob_lamp.location = (4.076, 1.005, 5.904)
ob_lamp.rotation_euler = (0.6503, 0.05522, 0.1802)
ob_lamp.lock_rotations_4d = False
ob_lamp.empty_display_type = 'ARROWS'
ob_lamp.color = (0.0, 0.0, 0.0, 0.0)
ob_lamp.lineart.crease_threshold = 0.0

# ---- collection membership
col_collection_1.objects.link(ob_plane)
col_collection_1.objects.link(ob_camera_001)
col_collection_1.objects.link(ob_lamp)

# ---- scene / render settings (as saved in the file)
scene.camera = ob_camera_001
scene.frame_start = 1; scene.frame_end = 250; scene.frame_set(1)
scene.render.engine = 'BLENDER_EEVEE_NEXT'
scene.render.image_settings.compression = 90
scene.render.resolution_x = 3200
scene.render.resolution_y = 64
scene.render.pixel_aspect_x = 100.0
scene.render.pixel_aspect_y = 100.0
scene.render.fps = 25
scene.render.dither_intensity = 0.0
scene.render.use_compositing = False
scene.render.use_sequencer = False
scene.render.bake_margin = 2
scene.render.bake_bias = 0.0
scene.render.use_stamp_time = False
scene.render.use_stamp_date = False
scene.render.use_stamp_frame = False
scene.render.use_stamp_camera = False
scene.render.use_stamp_scene = False
scene.render.use_stamp_filename = False
scene.render.use_stamp_render_time = False
scene.render.stamp_font_size = 0
scene.cycles.use_denoising = False
scene.cycles.samples = 10
scene.cycles.sampling_pattern = 'TABULATED_SOBOL'
scene.cycles.light_sampling_threshold = 0.0
scene.cycles.use_adaptive_sampling = False
scene.cycles.use_light_tree = False
scene.cycles.blur_glossy = 0.0
scene.cycles.volume_bounces = 1
scene.cycles.pixel_filter_type = 'GAUSSIAN'
scene.cycles.sample_clamp_indirect = 0.0
scene.view_settings.view_transform = 'Raw'
bpy.context.view_layer.update()
